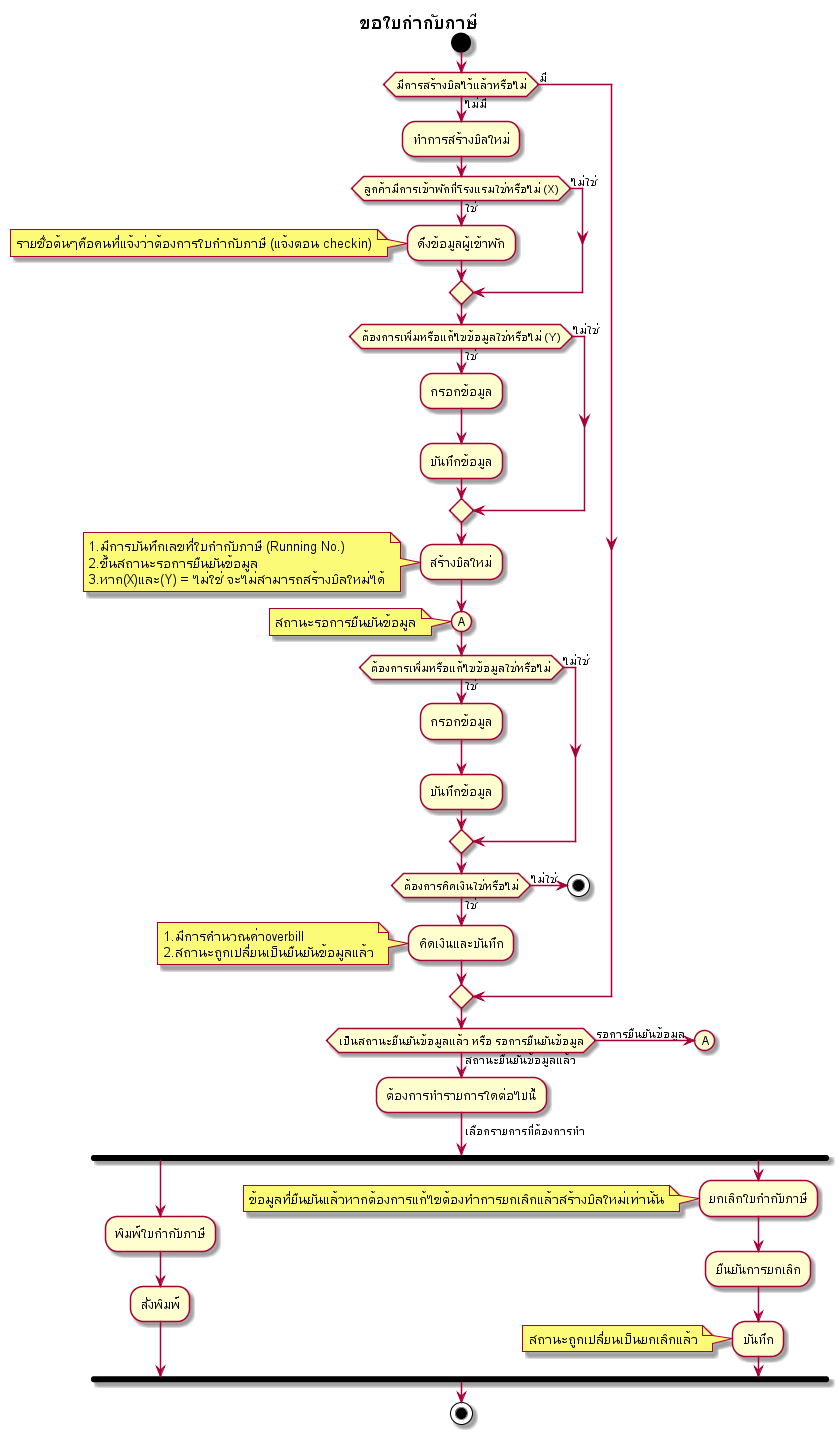

The diagram above was rendered by PlantUML. Its source (embedded in the PNG):
@startuml
start

title ขอใบกำกับภาษี

if(มีการสร้างบิลไว้แล้วหรือไม่)then(ไม่มี)
:ทำการสร้างบิลใหม่;

if(ลูกค้ามีการเข้าพักที่โรงแรมใช่หรือไม่ (X)) then(ใช่)
:ดึงข้อมูลผู้เข้าพัก;
 note left
 รายชื่อต้นๆคือคนที่แจ้งว่าต้องการใบกำกับภาษี (แจ้งตอน checkin)
 endnote
else(ไม่ใช่)
endif

if(ต้องการเพิ่มหรือแก้ไขข้อมูลใช่หรือไม่ (Y))then(ใช่)
:กรอกข้อมูล;
:บันทึกข้อมูล;
else(ไม่ใช่)
endif

:สร้างบิลใหม่;
 note left
 1.มีการบันทึกเลขที่ใบกำกับภาษี (Running No.)
 2.ขึ้นสถานะรอการยืนยันข้อมูล
 3.หาก(X)และ(Y) = ไม่ใช่ จะไม่สามารถสร้างบิลใหม่ได้
 endnote

(A)
 note left
 สถานะรอการยืนยันข้อมูล
 endnote
if(ต้องการเพิ่มหรือแก้ไขข้อมูลใช่หรือไม่)then(ใช่)
:กรอกข้อมูล;
:บันทึกข้อมูล;
else(ไม่ใช่)
endif

if(ต้องการคิดเงินใช่หรือไม่)then(ใช่)
:คิดเงินและบันทึก;
note left
1.มีการคำนวณค่าoverbill
2.สถานะถูกเปลี่ยนเป็นยืนยันข้อมูลแล้ว
endnote
else(ไม่ใช่) 
stop
endif


else(มี)
endif

if(เป็นสถานะยืนยันข้อมูลแล้ว หรือ รอการยืนยันข้อมูล) then(สถานะยืนยันข้อมูลแล้ว) 

:ต้องการทำรายการใดต่อไปนี้;
->เลือกรายการที่ต้องการทำ;

fork
  :พิมพ์ใบกำกับภาษี;
  :สั่งพิมพ์;
fork again
  :ยกเลิกใบกำกับภาษี;
  note left
  ข้อมูลที่ยืนยันแล้วหากต้องการแก้ไขต้องทำการยกเลิกแล้วสร้างบิลใหม่เท่านั้น
  endnote
  :ยืนยันการยกเลิก;
  :บันทึก;
  note left
  สถานะถูกเปลี่ยนเป็นยกเลิกแล้ว
  endnote
end fork
stop

else(รอการยืนยันข้อมูล)
(A)
endif


@enduml